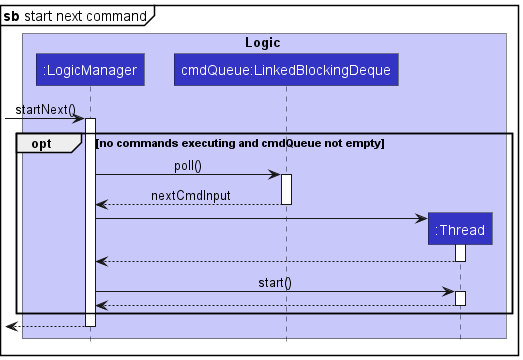

The diagram above was rendered by PlantUML. Its source (embedded in the PNG):
@startuml StartNextCommandSequenceDiagram
!include style.puml
skinparam RoundCorner 0

mainframe **sb** start next command

box Logic LOGIC_COLOR_T1
    participant ":LogicManager" as LogicManager LOGIC_COLOR
    participant "cmdQueue:LinkedBlockingDeque" as CommandQueue LOGIC_COLOR
    participant ":Thread" as ExecutionThread LOGIC_COLOR
end box

[-> LogicManager : startNext()
activate LogicManager

opt no commands executing and cmdQueue not empty
    LogicManager -> CommandQueue : poll()
    activate CommandQueue

    CommandQueue --> LogicManager : nextCmdInput
    deactivate CommandQueue

    create ExecutionThread
    LogicManager -> ExecutionThread
    activate ExecutionThread

    ExecutionThread --> LogicManager
    deactivate ExecutionThread

    LogicManager -> ExecutionThread : start()
    activate ExecutionThread

    ExecutionThread --> LogicManager
    deactivate ExecutionThread
end

LogicManager -->[
deactivate LogicManager

@enduml